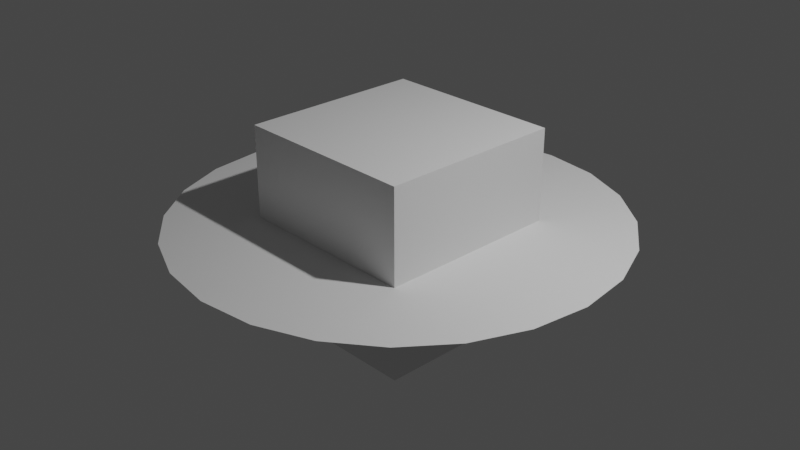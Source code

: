 # Source: 20210720_geo_node_circle_0001.blend  (saved by Blender 2.93.20; exported with 4.5.12 LTS)
import bpy
from mathutils import Matrix  # noqa: F401  (used for matrix-valued properties, if any)

bpy.ops.wm.read_factory_settings(use_empty=True)
scene = bpy.context.scene
scene.name = 'Scene'

# ---- collections
col_collection = bpy.data.collections.new('Collection'); scene.collection.children.link(col_collection)

# ---- materials (node trees are filled in below, after node groups)
mat_material = bpy.data.materials.new('Material')
mat_material.alpha_threshold = 0.0
mat_material.use_transparent_shadow = False
mat_material.line_color = (0.0, 0.0, 0.0, 1.0)

# ---- node groups
ng_geometry_nodes = bpy.data.node_groups.new('Geometry Nodes', 'GeometryNodeTree')
_s = ng_geometry_nodes.interface.new_socket(name='Geometry', in_out='OUTPUT', socket_type='NodeSocketGeometry')
_s = ng_geometry_nodes.interface.new_socket(name='Geometry', in_out='OUTPUT', socket_type='NodeSocketGeometry')
_s = ng_geometry_nodes.interface.new_socket(name='Geometry', in_out='INPUT', socket_type='NodeSocketGeometry')
ng_geometry_nodes.is_modifier = True
_N = ng_geometry_nodes.nodes; _L = ng_geometry_nodes.links
n0 = _N.new('NodeGroupOutput'); n0.name = 'Group Output'; n0.location = (716, 208)
n1 = _N.new('GeometryNodeJoinGeometry'); n1.name = 'Join Geometry'; n1.location = (303, 351)
n2 = _N.new('NodeGroupInput'); n2.name = 'Group Input'; n2.location = (-517, 342)
n3 = _N.new('NodeUndefined'); n3.name = 'Point Distribute'; n3.location = (-288, 139)
n3.inputs[1].default_value = 0.0
n3.inputs[2].default_value = 19.2
n3.inputs[3].default_value = ''
n3.inputs[4].default_value = 0
n4 = _N.new('GeometryNodeMeshCircle'); n4.name = 'Circle.001'; n4.location = (113, 161)
n4.fill_type = 'TRIANGLE_FAN'
n4.inputs[0].default_value = 24
n4.inputs[1].default_value = 2.4
_L.new(n2.outputs[0], n3.inputs[0])
_L.new(n2.outputs[0], n1.inputs[0])
_L.new(n1.outputs[0], n0.inputs[0])
_L.new(n3.outputs[0], n1.inputs[0])
_L.new(n4.outputs[0], n1.inputs[0])
n0.is_active_output = True

# ---- material node trees
mat_material.use_nodes = True; mat_material.node_tree.nodes.clear()
_N = mat_material.node_tree.nodes; _L = mat_material.node_tree.links
n0 = _N.new('ShaderNodeOutputMaterial'); n0.name = 'Material Output'; n0.location = (300, 300)
n1 = _N.new('ShaderNodeBsdfPrincipled'); n1.name = 'Principled BSDF'; n1.location = (10, 300)
n1.distribution = 'GGX'
n1.subsurface_method = 'BURLEY'
n1.inputs[2].default_value = 0.4
n1.inputs[3].default_value = 1.45
n1.inputs[27].default_value = (0.0, 0.0, 0.0, 1.0)
n1.inputs[28].default_value = 1.0
_L.new(n1.outputs[0], n0.inputs[0])
n0.is_active_output = True

# ---- world
world_world = bpy.data.worlds.new('World'); scene.world = world_world
world_world.use_nodes = True; world_world.node_tree.nodes.clear()
_N = world_world.node_tree.nodes; _L = world_world.node_tree.links
n0 = _N.new('ShaderNodeOutputWorld'); n0.name = 'World Output'; n0.location = (300, 300)
n1 = _N.new('ShaderNodeBackground'); n1.name = 'Background'; n1.location = (10, 300)
n1.inputs[0].default_value = (0.05088, 0.05088, 0.05088, 1.0)
_L.new(n1.outputs[0], n0.inputs[0])
n0.is_active_output = True
world_world.color = (0.05088, 0.05088, 0.05088)
world_world.use_sun_shadow = False
world_world.sun_shadow_jitter_overblur = 0.0

# ---- cameras
cam_camera = bpy.data.cameras.new('Camera')
cam_camera.clip_end = 100.0
cam_camera.ortho_scale = 7.314

# ---- lights
light_light = bpy.data.lights.new('Light', 'POINT')
light_light.transmission_factor = 0.0
light_light.energy = 1000.0
light_light.shadow_soft_size = 0.1
light_light.shadow_maximum_resolution = 0.006
light_light.use_absolute_resolution = True

# ---- meshes
me_cube = bpy.data.meshes.new('Cube')
me_cube.from_pydata([(1.0, 1.0, 1.0), (1.0, 1.0, -1.0), (1.0, -1.0, 1.0), (1.0, -1.0, -1.0), (-1.0, 1.0, 1.0), (-1.0, 1.0, -1.0), (-1.0, -1.0, 1.0), (-1.0, -1.0, -1.0)], [], [(0, 4, 6, 2), (3, 2, 6, 7), (7, 6, 4, 5), (5, 1, 3, 7), (1, 0, 2, 3), (5, 4, 0, 1)])
_uv = me_cube.uv_layers.new(name='UVMap')
_uv.uv.foreach_set('vector', [0.625, 0.5, 0.875, 0.5, 0.875, 0.75, 0.625, 0.75, 0.375, 0.75, 0.625, 0.75, 0.625, 1.0, 0.375, 1.0, 0.375, 0.0, 0.625, 0.0, 0.625, 0.25, 0.375, 0.25, 0.125, 0.5, 0.375, 0.5, 0.375, 0.75, 0.125, 0.75, 0.375, 0.5, 0.625, 0.5, 0.625, 0.75, 0.375, 0.75, 0.375, 0.25, 0.625, 0.25, 0.625, 0.5, 0.375, 0.5])
me_cube.materials.append(mat_material)
me_cube.use_remesh_preserve_volume = False
me_cube.use_remesh_preserve_attributes = False
me_cube.use_mirror_vertex_groups = False
me_cube.update()

# ---- objects
ob_cube = bpy.data.objects.new('Cube', me_cube)
ob_light = bpy.data.objects.new('Light', light_light)
ob_camera = bpy.data.objects.new('Camera', cam_camera)

# ---- transforms, parenting, visibility, modifiers, constraints
ob_cube.location = (0.0, 0.0, 0.0)
ob_cube.lock_rotations_4d = False
ob_cube.empty_display_type = 'ARROWS'
ob_cube.show_axis = True
ob_cube.show_wire = True
ob_cube.lineart.crease_threshold = 0.0
_m = ob_cube.modifiers.new('GeometryNodes', 'NODES')
_m.node_group = ng_geometry_nodes
ob_light.location = (4.076, 1.005, 5.904)
ob_light.rotation_euler = (0.6503, 0.05522, 1.866)
ob_light.lock_rotations_4d = False
ob_light.empty_display_type = 'ARROWS'
ob_light.color = (0.0, 0.0, 0.0, 0.0)
ob_light.lineart.crease_threshold = 0.0
ob_camera.location = (7.359, -6.926, 4.958)
ob_camera.rotation_euler = (1.109, 0.0, 0.8149)
ob_camera.lock_rotations_4d = False
ob_camera.empty_display_type = 'ARROWS'
ob_camera.color = (0.0, 0.0, 0.0, 0.0)
ob_camera.display_type = 'WIRE'
ob_camera.lineart.crease_threshold = 0.0

# ---- collection membership
col_collection.objects.link(ob_cube)
col_collection.objects.link(ob_light)
col_collection.objects.link(ob_camera)

# ---- scene / render settings (as saved in the file)
scene.camera = ob_camera
scene.frame_start = 1; scene.frame_end = 250; scene.frame_set(1)
scene.render.engine = 'BLENDER_EEVEE_NEXT'
scene.cycles.use_denoising = False
scene.cycles.samples = 128
scene.cycles.sampling_pattern = 'TABULATED_SOBOL'
scene.cycles.use_adaptive_sampling = False
scene.cycles.use_light_tree = False
scene.view_settings.view_transform = 'Filmic'
bpy.context.view_layer.update()
